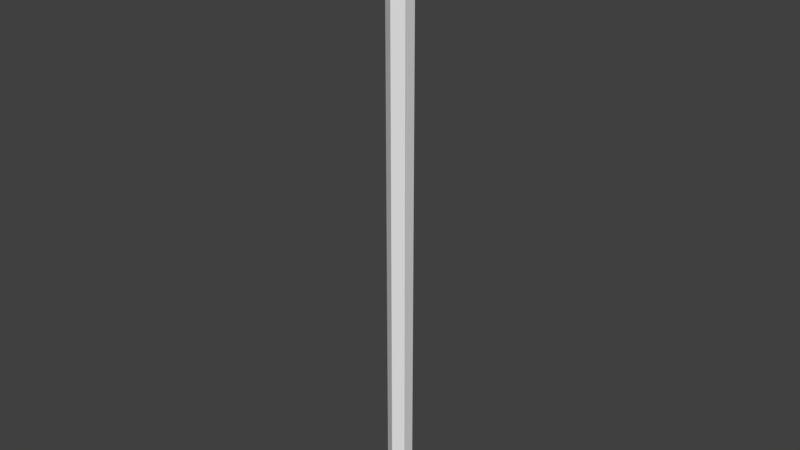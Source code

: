 # Source: Tile.blend  (saved by Blender 2.80.75; exported with 4.5.12 LTS)
import bpy
from mathutils import Matrix  # noqa: F401  (used for matrix-valued properties, if any)

bpy.ops.wm.read_factory_settings(use_empty=True)
scene = bpy.context.scene
scene.name = 'Scene'

# ---- collections
col_collection_1 = bpy.data.collections.new('Collection 1'); scene.collection.children.link(col_collection_1)

# ---- materials (node trees are filled in below, after node groups)
mat_none = bpy.data.materials.new('None')
mat_none.alpha_threshold = 0.0
mat_none.use_transparent_shadow = False
mat_none.roughness = 0.5

# ---- material node trees

# ---- world
world_world = bpy.data.worlds.new('World'); scene.world = world_world
world_world.color = (0.05088, 0.05088, 0.05088)
world_world.use_sun_shadow = False
world_world.sun_shadow_jitter_overblur = 0.0
world_world.cycles.sampling_method = 'MANUAL'

# ---- meshes
me_tile = bpy.data.meshes.new('Tile')
me_tile.from_pydata([(0.0, 0.0, -2.138e-09), (0.0, 0.0, 1.0), (0.866, 0.0, 0.5), (0.866, 0.0, -0.5), (0.0, 0.0, -1.0), (-0.866, 0.0, -0.5), (-0.866, 0.0, 0.5), (0.866, -50.0, -0.5), (0.0, -50.0, -1.0), (0.866, -50.0, 0.5), (-0.866, -50.0, 0.5), (0.0, -50.0, 1.0), (-0.866, -50.0, -0.5)], [], [(0, 1, 2), (0, 2, 3), (0, 3, 4), (0, 4, 5), (0, 5, 6), (0, 6, 1), (7, 8, 4, 3), (9, 7, 3, 2), (10, 11, 1, 6), (11, 9, 2, 1), (12, 10, 6, 5), (8, 12, 5, 4)])
me_tile.polygons.foreach_set('use_smooth', [True] * 12)
_k = set([(1, 2), (1, 6), (1, 11), (2, 3), (2, 9), (3, 4), (3, 7), (4, 5), (4, 8), (5, 6), (5, 12), (6, 10), (7, 8), (7, 9), (8, 12), (9, 11), (10, 11), (10, 12)])
me_tile.attributes.new('sharp_edge', 'BOOLEAN', 'EDGE').data.foreach_set('value', [ (min(e.vertices), max(e.vertices)) in _k for e in me_tile.edges])
me_tile.materials.append(mat_none)
me_tile.use_remesh_preserve_volume = False
me_tile.use_remesh_preserve_attributes = False
me_tile.use_mirror_vertex_groups = False
me_tile.update()
me_tile.normals_split_custom_set([tuple(v) for v in zip(*[iter([0.0, 1.0, 0.0, 0.0, 1.0, 0.0, 0.0, 1.0, 0.0, 0.0, 1.0, 0.0, 0.0, 1.0, 0.0, 0.0, 1.0, 0.0, 0.0, 1.0, 0.0, 0.0, 1.0, 0.0, 0.0, 1.0, 0.0, 0.0, 1.0, 0.0, 0.0, 1.0, 0.0, 0.0, 1.0, 0.0, 0.0, 1.0, 0.0, 0.0, 1.0, 0.0, 0.0, 1.0, 0.0, 0.0, 1.0, 0.0, 0.0, 1.0, 0.0, 0.0, 1.0, 0.0, 0.5, 5.96e-10, -0.866, 0.5, 5.96e-10, -0.866, 0.5, 5.96e-10, -0.866, 0.5, 5.96e-10, -0.866, 1.0, 0.0, 0.0, 1.0, 0.0, 0.0, 1.0, 0.0, 0.0, 1.0, 0.0, 0.0, -0.5, -2.98e-10, 0.866, -0.5, -2.98e-10, 0.866, -0.5, -2.98e-10, 0.866, -0.5, -2.98e-10, 0.866, 0.5, -2.98e-10, 0.866, 0.5, -2.98e-10, 0.866, 0.5, -2.98e-10, 0.866, 0.5, -2.98e-10, 0.866, -1.0, 0.0, 0.0, -1.0, 0.0, 0.0, -1.0, 0.0, 0.0, -1.0, 0.0, 0.0, -0.5, 5.96e-10, -0.866, -0.5, 5.96e-10, -0.866, -0.5, 5.96e-10, -0.866, -0.5, 5.96e-10, -0.866])] * 3)])

# ---- objects
ob_tile = bpy.data.objects.new('Tile', me_tile)

# ---- transforms, parenting, visibility, modifiers, constraints
ob_tile.location = (0.0, 0.0, 0.0)
ob_tile.rotation_euler = (1.571, -0.0, 0.0)
ob_tile.lineart.crease_threshold = 0.0

# ---- collection membership
col_collection_1.objects.link(ob_tile)

# ---- scene / render settings (as saved in the file)
scene.frame_start = 1; scene.frame_end = 250; scene.frame_set(1)
scene.render.engine = 'BLENDER_EEVEE_NEXT'
scene.render.resolution_percentage = 50
scene.render.dither_intensity = 0.0
scene.cycles.use_denoising = False
scene.cycles.samples = 128
scene.cycles.sampling_pattern = 'TABULATED_SOBOL'
scene.cycles.use_adaptive_sampling = False
scene.cycles.use_light_tree = False
scene.cycles.blur_glossy = 0.0
scene.cycles.sample_clamp_indirect = 0.0
scene.view_settings.view_transform = 'Standard'
bpy.context.view_layer.update()

# ---- added for rendering (the .blend has no active camera and no usable light): camera, sun
cam_auto = bpy.data.cameras.new('AutoCamera')
cam_auto.lens = 50.0
cam_auto.sensor_width = 36.0
cam_auto.clip_end = 1000.0
ob_auto_camera = bpy.data.objects.new('AutoCamera', cam_auto)
scene.collection.objects.link(ob_auto_camera)
ob_auto_camera.location = (46.326, -55.5911, 12.0608)
ob_auto_camera.rotation_euler = (1.09748, -7.21219e-08, 0.694738)
scene.camera = ob_auto_camera
light_auto_sun = bpy.data.lights.new('AutoSun', 'SUN')
light_auto_sun.energy = 3.0
light_auto_sun.angle = 0.0523599
ob_auto_sun = bpy.data.objects.new('AutoSun', light_auto_sun)
scene.collection.objects.link(ob_auto_sun)
ob_auto_sun.rotation_euler = (0.872665, 0.174533, 0.523599)
bpy.context.view_layer.update()
